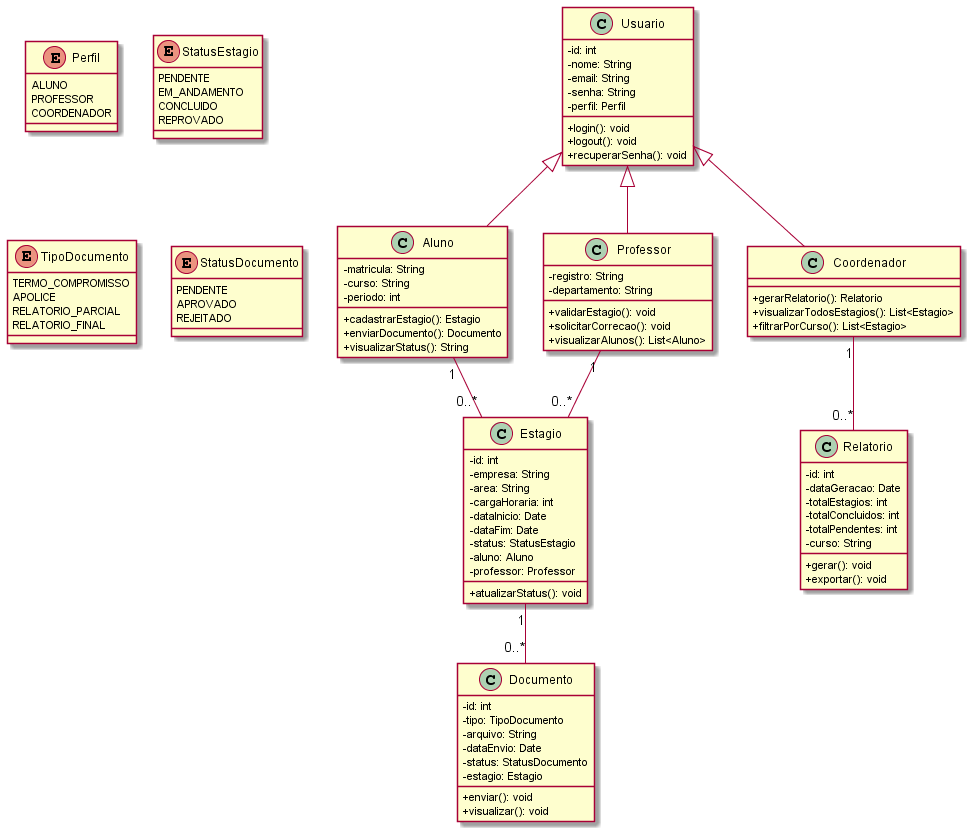

The diagram above was rendered by PlantUML. Its source (embedded in the PNG):
@startuml

skinparam classAttributeIconSize 0

class Usuario {
  - id: int
  - nome: String
  - email: String
  - senha: String
  - perfil: Perfil
  + login(): void
  + logout(): void
  + recuperarSenha(): void
}

class Aluno {
  - matricula: String
  - curso: String
  - periodo: int
  + cadastrarEstagio(): Estagio
  + enviarDocumento(): Documento
  + visualizarStatus(): String
}

class Professor {
  - registro: String
  - departamento: String
  + validarEstagio(): void
  + solicitarCorrecao(): void
  + visualizarAlunos(): List<Aluno>
}

class Coordenador {
  + gerarRelatorio(): Relatorio
  + visualizarTodosEstagios(): List<Estagio>
  + filtrarPorCurso(): List<Estagio>
}

class Estagio {
  - id: int
  - empresa: String
  - area: String
  - cargaHoraria: int
  - dataInicio: Date
  - dataFim: Date
  - status: StatusEstagio
  - aluno: Aluno
  - professor: Professor
  + atualizarStatus(): void
}

class Documento {
  - id: int
  - tipo: TipoDocumento
  - arquivo: String
  - dataEnvio: Date
  - status: StatusDocumento
  - estagio: Estagio
  + enviar(): void
  + visualizar(): void
}

class Relatorio {
  - id: int
  - dataGeracao: Date
  - totalEstagios: int
  - totalConcluidos: int
  - totalPendentes: int
  - curso: String
  + gerar(): void
  + exportar(): void
}

enum Perfil {
  ALUNO
  PROFESSOR
  COORDENADOR
}

enum StatusEstagio {
  PENDENTE
  EM_ANDAMENTO
  CONCLUIDO
  REPROVADO
}

enum TipoDocumento {
  TERMO_COMPROMISSO
  APOLICE
  RELATORIO_PARCIAL
  RELATORIO_FINAL
}

enum StatusDocumento {
  PENDENTE
  APROVADO
  REJEITADO
}

Usuario <|-- Aluno
Usuario <|-- Professor
Usuario <|-- Coordenador

Aluno "1" -- "0..*" Estagio
Professor "1" -- "0..*" Estagio
Estagio "1" -- "0..*" Documento
Coordenador "1" -- "0..*" Relatorio

@enduml